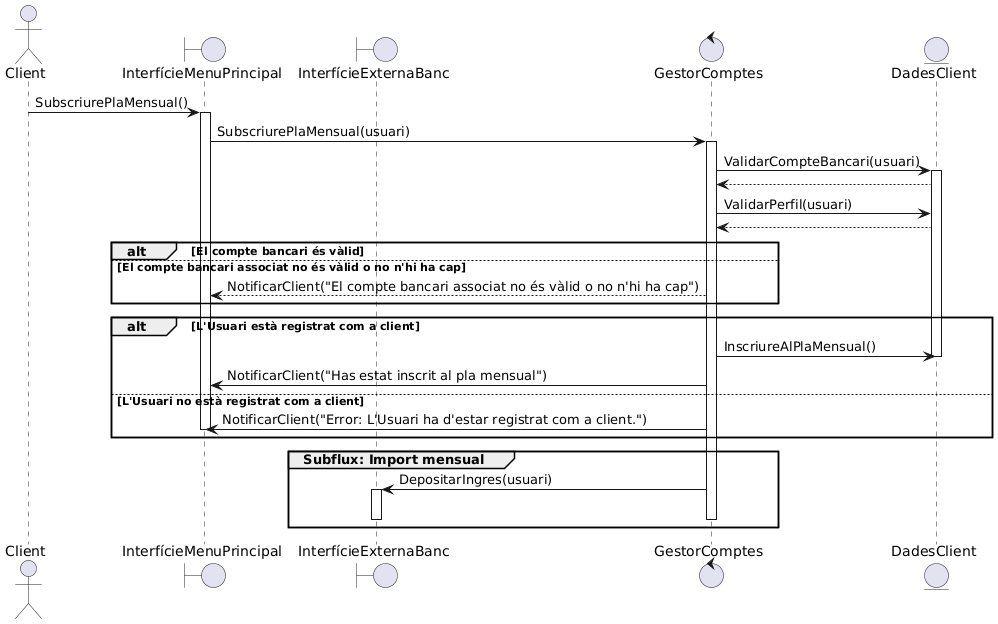

The diagram above was rendered by PlantUML. Its source (embedded in the PNG):
@startuml
actor Client
boundary InterfícieMenuPrincipal
boundary InterfícieExternaBanc
control GestorComptes
entity DadesClient

Client -> InterfícieMenuPrincipal++: SubscriurePlaMensual()
InterfícieMenuPrincipal -> GestorComptes++: SubscriurePlaMensual(usuari)
GestorComptes->DadesClient++: ValidarCompteBancari(usuari)
DadesClient --> GestorComptes
GestorComptes->DadesClient: ValidarPerfil(usuari)
DadesClient --> GestorComptes


alt El compte bancari és vàlid

else El compte bancari associat no és vàlid o no n'hi ha cap
GestorComptes-->InterfícieMenuPrincipal: NotificarClient("El compte bancari associat no és vàlid o no n'hi ha cap")


end

alt L'Usuari està registrat com a client
GestorComptes->DadesClient:InscriureAlPlaMensual()
DadesClient--
GestorComptes->InterfícieMenuPrincipal:NotificarClient("Has estat inscrit al pla mensual")
else L'Usuari no està registrat com a client
GestorComptes->InterfícieMenuPrincipal: NotificarClient("Error: L'Usuari ha d'estar registrat com a client.")
InterfícieMenuPrincipal--
end

Group Subflux: Import mensual
GestorComptes -> InterfícieExternaBanc++:DepositarIngres(usuari)


InterfícieExternaBanc--
GestorComptes--

end
@enduml